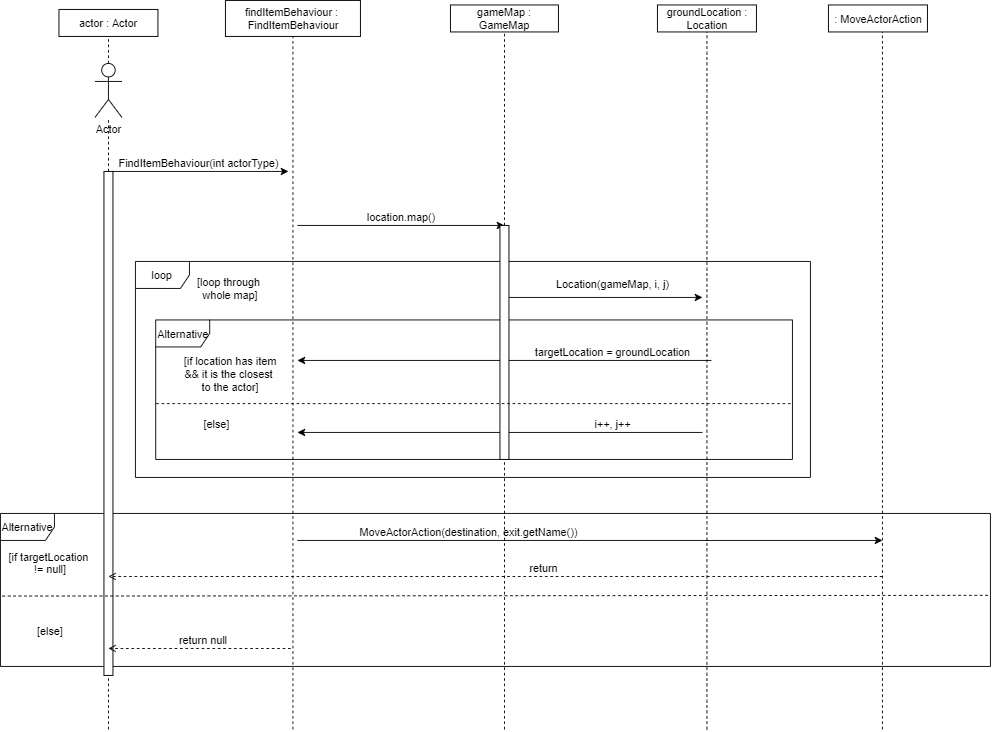

The diagram above was exported from draw.io. Its source (the exported page's mxGraphModel, read from the mxfile embedded in the PNG):
<mxGraphModel dx="1221" dy="615" grid="1" gridSize="10" guides="1" tooltips="1" connect="1" arrows="1" fold="1" page="1" pageScale="1" pageWidth="850" pageHeight="1100" math="0" shadow="0">
  <root>
    <mxCell id="0" />
    <mxCell id="1" parent="0" />
    <mxCell id="0Y3cgBmllzJeQpxkzp37-77" value="Alternative" style="shape=umlFrame;whiteSpace=wrap;html=1;" vertex="1" parent="1">
      <mxGeometry x="10" y="600" width="1100" height="170" as="geometry" />
    </mxCell>
    <mxCell id="0Y3cgBmllzJeQpxkzp37-75" value="" style="endArrow=classic;html=1;" edge="1" parent="1">
      <mxGeometry width="50" height="50" relative="1" as="geometry">
        <mxPoint x="790" y="510" as="sourcePoint" />
        <mxPoint x="340" y="510" as="targetPoint" />
      </mxGeometry>
    </mxCell>
    <mxCell id="0Y3cgBmllzJeQpxkzp37-61" value="loop" style="shape=umlFrame;whiteSpace=wrap;html=1;" vertex="1" parent="1">
      <mxGeometry x="160" y="320" width="750" height="240" as="geometry" />
    </mxCell>
    <mxCell id="0Y3cgBmllzJeQpxkzp37-69" value="" style="endArrow=classic;html=1;" edge="1" parent="1">
      <mxGeometry width="50" height="50" relative="1" as="geometry">
        <mxPoint x="800" y="430" as="sourcePoint" />
        <mxPoint x="340" y="430" as="targetPoint" />
      </mxGeometry>
    </mxCell>
    <mxCell id="0Y3cgBmllzJeQpxkzp37-63" value="Alternative" style="shape=umlFrame;whiteSpace=wrap;html=1;" vertex="1" parent="1">
      <mxGeometry x="182.5" y="385" width="707.5" height="155" as="geometry" />
    </mxCell>
    <mxCell id="0Y3cgBmllzJeQpxkzp37-40" value="actor : Actor" style="rounded=0;whiteSpace=wrap;html=1;" vertex="1" parent="1">
      <mxGeometry x="75" y="40" width="110" height="30" as="geometry" />
    </mxCell>
    <mxCell id="0Y3cgBmllzJeQpxkzp37-41" value="" style="endArrow=none;dashed=1;html=1;entryX=0.5;entryY=1;entryDx=0;entryDy=0;startArrow=none;" edge="1" parent="1" source="0Y3cgBmllzJeQpxkzp37-42" target="0Y3cgBmllzJeQpxkzp37-40">
      <mxGeometry width="50" height="50" relative="1" as="geometry">
        <mxPoint x="130" y="680" as="sourcePoint" />
        <mxPoint x="180" y="220" as="targetPoint" />
      </mxGeometry>
    </mxCell>
    <mxCell id="0Y3cgBmllzJeQpxkzp37-42" value="Actor" style="shape=umlActor;verticalLabelPosition=bottom;verticalAlign=top;html=1;" vertex="1" parent="1">
      <mxGeometry x="115" y="100" width="30" height="60" as="geometry" />
    </mxCell>
    <mxCell id="0Y3cgBmllzJeQpxkzp37-43" value="" style="endArrow=none;dashed=1;html=1;entryX=0.5;entryY=1;entryDx=0;entryDy=0;startArrow=none;" edge="1" parent="1" source="0Y3cgBmllzJeQpxkzp37-44" target="0Y3cgBmllzJeQpxkzp37-42">
      <mxGeometry width="50" height="50" relative="1" as="geometry">
        <mxPoint x="130" y="680" as="sourcePoint" />
        <mxPoint x="130" y="69.99999999999989" as="targetPoint" />
      </mxGeometry>
    </mxCell>
    <mxCell id="0Y3cgBmllzJeQpxkzp37-44" value="" style="html=1;points=[];perimeter=orthogonalPerimeter;" vertex="1" parent="1">
      <mxGeometry x="125" y="220" width="10" height="560" as="geometry" />
    </mxCell>
    <mxCell id="0Y3cgBmllzJeQpxkzp37-45" value="" style="endArrow=none;dashed=1;html=1;entryX=0.5;entryY=1;entryDx=0;entryDy=0;" edge="1" parent="1" target="0Y3cgBmllzJeQpxkzp37-44">
      <mxGeometry width="50" height="50" relative="1" as="geometry">
        <mxPoint x="130" y="840" as="sourcePoint" />
        <mxPoint x="130" y="159.9999999999999" as="targetPoint" />
      </mxGeometry>
    </mxCell>
    <mxCell id="0Y3cgBmllzJeQpxkzp37-46" value="findItemBehaviour : &lt;br&gt;FindItemBehaviour" style="html=1;" vertex="1" parent="1">
      <mxGeometry x="260" y="30" width="150" height="40" as="geometry" />
    </mxCell>
    <mxCell id="0Y3cgBmllzJeQpxkzp37-47" value="groundLocation :&lt;br&gt;Location" style="html=1;" vertex="1" parent="1">
      <mxGeometry x="740" y="35" width="110" height="30" as="geometry" />
    </mxCell>
    <mxCell id="0Y3cgBmllzJeQpxkzp37-48" value=": MoveActorAction" style="html=1;" vertex="1" parent="1">
      <mxGeometry x="930" y="35" width="110" height="30" as="geometry" />
    </mxCell>
    <mxCell id="0Y3cgBmllzJeQpxkzp37-49" value="" style="endArrow=none;dashed=1;html=1;entryX=0.5;entryY=1;entryDx=0;entryDy=0;" edge="1" parent="1" target="0Y3cgBmllzJeQpxkzp37-46">
      <mxGeometry width="50" height="50" relative="1" as="geometry">
        <mxPoint x="335" y="840" as="sourcePoint" />
        <mxPoint x="360" y="120" as="targetPoint" />
      </mxGeometry>
    </mxCell>
    <mxCell id="0Y3cgBmllzJeQpxkzp37-50" value="" style="endArrow=classic;html=1;" edge="1" parent="1">
      <mxGeometry width="50" height="50" relative="1" as="geometry">
        <mxPoint x="134" y="220" as="sourcePoint" />
        <mxPoint x="330" y="220" as="targetPoint" />
      </mxGeometry>
    </mxCell>
    <mxCell id="0Y3cgBmllzJeQpxkzp37-51" value="FindItemBehaviour(int actorType)" style="text;html=1;align=center;verticalAlign=middle;resizable=0;points=[];autosize=1;strokeColor=none;" vertex="1" parent="1">
      <mxGeometry x="135" y="200" width="190" height="20" as="geometry" />
    </mxCell>
    <mxCell id="0Y3cgBmllzJeQpxkzp37-52" value="" style="endArrow=none;dashed=1;html=1;entryX=0.5;entryY=1;entryDx=0;entryDy=0;" edge="1" parent="1" target="0Y3cgBmllzJeQpxkzp37-47">
      <mxGeometry width="50" height="50" relative="1" as="geometry">
        <mxPoint x="795" y="840" as="sourcePoint" />
        <mxPoint x="550" y="180" as="targetPoint" />
        <Array as="points">
          <mxPoint x="795" y="420" />
        </Array>
      </mxGeometry>
    </mxCell>
    <mxCell id="0Y3cgBmllzJeQpxkzp37-53" value="" style="endArrow=classic;html=1;" edge="1" parent="1">
      <mxGeometry width="50" height="50" relative="1" as="geometry">
        <mxPoint x="340" y="280" as="sourcePoint" />
        <mxPoint x="570" y="280" as="targetPoint" />
      </mxGeometry>
    </mxCell>
    <mxCell id="0Y3cgBmllzJeQpxkzp37-54" value="gameMap : GameMap" style="rounded=0;whiteSpace=wrap;html=1;" vertex="1" parent="1">
      <mxGeometry x="510" y="35" width="120" height="30" as="geometry" />
    </mxCell>
    <mxCell id="0Y3cgBmllzJeQpxkzp37-55" value="" style="endArrow=none;dashed=1;html=1;entryX=0.5;entryY=1;entryDx=0;entryDy=0;startArrow=none;" edge="1" parent="1" source="0Y3cgBmllzJeQpxkzp37-57" target="0Y3cgBmllzJeQpxkzp37-54">
      <mxGeometry width="50" height="50" relative="1" as="geometry">
        <mxPoint x="570" y="670" as="sourcePoint" />
        <mxPoint x="570" y="180" as="targetPoint" />
      </mxGeometry>
    </mxCell>
    <mxCell id="0Y3cgBmllzJeQpxkzp37-57" value="" style="html=1;points=[];perimeter=orthogonalPerimeter;" vertex="1" parent="1">
      <mxGeometry x="565" y="280" width="10" height="260" as="geometry" />
    </mxCell>
    <mxCell id="0Y3cgBmllzJeQpxkzp37-58" value="" style="endArrow=none;dashed=1;html=1;entryX=0.5;entryY=1;entryDx=0;entryDy=0;" edge="1" parent="1" target="0Y3cgBmllzJeQpxkzp37-57">
      <mxGeometry width="50" height="50" relative="1" as="geometry">
        <mxPoint x="570" y="840" as="sourcePoint" />
        <mxPoint x="570" y="64.99999999999989" as="targetPoint" />
      </mxGeometry>
    </mxCell>
    <mxCell id="0Y3cgBmllzJeQpxkzp37-60" value="location.map()" style="text;html=1;align=center;verticalAlign=middle;resizable=0;points=[];autosize=1;strokeColor=none;" vertex="1" parent="1">
      <mxGeometry x="410" y="260" width="90" height="20" as="geometry" />
    </mxCell>
    <mxCell id="0Y3cgBmllzJeQpxkzp37-62" value="[loop through &lt;br&gt;whole map]" style="text;html=1;align=center;verticalAlign=middle;resizable=0;points=[];autosize=1;strokeColor=none;" vertex="1" parent="1">
      <mxGeometry x="220" y="335" width="90" height="30" as="geometry" />
    </mxCell>
    <mxCell id="0Y3cgBmllzJeQpxkzp37-64" value="[if location has item&lt;br&gt;&amp;amp;&amp;amp; it is the closest &lt;br&gt;to the actor]" style="text;html=1;align=center;verticalAlign=middle;resizable=0;points=[];autosize=1;strokeColor=none;" vertex="1" parent="1">
      <mxGeometry x="205" y="420" width="120" height="50" as="geometry" />
    </mxCell>
    <mxCell id="0Y3cgBmllzJeQpxkzp37-65" value="" style="endArrow=classic;html=1;" edge="1" parent="1" source="0Y3cgBmllzJeQpxkzp37-57">
      <mxGeometry width="50" height="50" relative="1" as="geometry">
        <mxPoint x="590" y="400" as="sourcePoint" />
        <mxPoint x="790" y="360" as="targetPoint" />
      </mxGeometry>
    </mxCell>
    <mxCell id="0Y3cgBmllzJeQpxkzp37-66" value="Location(gameMap, i, j)" style="text;html=1;align=center;verticalAlign=middle;resizable=0;points=[];autosize=1;strokeColor=none;" vertex="1" parent="1">
      <mxGeometry x="620" y="335" width="140" height="20" as="geometry" />
    </mxCell>
    <mxCell id="0Y3cgBmllzJeQpxkzp37-70" value="targetLocation = groundLocation" style="text;html=1;align=center;verticalAlign=middle;resizable=0;points=[];autosize=1;strokeColor=none;" vertex="1" parent="1">
      <mxGeometry x="595" y="410" width="190" height="20" as="geometry" />
    </mxCell>
    <mxCell id="0Y3cgBmllzJeQpxkzp37-73" value="" style="endArrow=none;dashed=1;html=1;" edge="1" parent="1">
      <mxGeometry width="50" height="50" relative="1" as="geometry">
        <mxPoint x="183" y="478" as="sourcePoint" />
        <mxPoint x="889" y="478" as="targetPoint" />
      </mxGeometry>
    </mxCell>
    <mxCell id="0Y3cgBmllzJeQpxkzp37-74" value="[else]" style="text;html=1;align=center;verticalAlign=middle;resizable=0;points=[];autosize=1;strokeColor=none;" vertex="1" parent="1">
      <mxGeometry x="230" y="490" width="40" height="20" as="geometry" />
    </mxCell>
    <mxCell id="0Y3cgBmllzJeQpxkzp37-76" value="i++, j++" style="text;html=1;align=center;verticalAlign=middle;resizable=0;points=[];autosize=1;strokeColor=none;" vertex="1" parent="1">
      <mxGeometry x="660" y="490" width="60" height="20" as="geometry" />
    </mxCell>
    <mxCell id="0Y3cgBmllzJeQpxkzp37-78" value="" style="endArrow=none;dashed=1;html=1;entryX=0.5;entryY=1;entryDx=0;entryDy=0;" edge="1" parent="1">
      <mxGeometry width="50" height="50" relative="1" as="geometry">
        <mxPoint x="990" y="840" as="sourcePoint" />
        <mxPoint x="990" y="64.99999999999989" as="targetPoint" />
        <Array as="points">
          <mxPoint x="990" y="420" />
        </Array>
      </mxGeometry>
    </mxCell>
    <mxCell id="0Y3cgBmllzJeQpxkzp37-79" value="" style="endArrow=none;dashed=1;html=1;exitX=0.002;exitY=0.54;exitDx=0;exitDy=0;exitPerimeter=0;" edge="1" parent="1" source="0Y3cgBmllzJeQpxkzp37-77">
      <mxGeometry width="50" height="50" relative="1" as="geometry">
        <mxPoint x="160" y="691" as="sourcePoint" />
        <mxPoint x="1110" y="691" as="targetPoint" />
      </mxGeometry>
    </mxCell>
    <mxCell id="0Y3cgBmllzJeQpxkzp37-80" value="[if targetLocation &lt;br&gt;!= null]" style="text;html=1;align=center;verticalAlign=middle;resizable=0;points=[];autosize=1;strokeColor=none;" vertex="1" parent="1">
      <mxGeometry x="15" y="640" width="100" height="30" as="geometry" />
    </mxCell>
    <mxCell id="0Y3cgBmllzJeQpxkzp37-81" value="[else]" style="text;html=1;align=center;verticalAlign=middle;resizable=0;points=[];autosize=1;strokeColor=none;" vertex="1" parent="1">
      <mxGeometry x="45" y="720" width="40" height="20" as="geometry" />
    </mxCell>
    <mxCell id="0Y3cgBmllzJeQpxkzp37-83" value="" style="endArrow=classic;html=1;" edge="1" parent="1">
      <mxGeometry width="50" height="50" relative="1" as="geometry">
        <mxPoint x="340" y="630" as="sourcePoint" />
        <mxPoint x="990" y="630" as="targetPoint" />
      </mxGeometry>
    </mxCell>
    <mxCell id="0Y3cgBmllzJeQpxkzp37-84" value="MoveActorAction(destination, exit.getName())" style="text;html=1;align=center;verticalAlign=middle;resizable=0;points=[];autosize=1;strokeColor=none;" vertex="1" parent="1">
      <mxGeometry x="400" y="610" width="260" height="20" as="geometry" />
    </mxCell>
    <mxCell id="0Y3cgBmllzJeQpxkzp37-88" value="" style="endArrow=open;html=1;dashed=1;endFill=0;" edge="1" parent="1">
      <mxGeometry width="50" height="50" relative="1" as="geometry">
        <mxPoint x="990" y="670" as="sourcePoint" />
        <mxPoint x="130" y="670" as="targetPoint" />
      </mxGeometry>
    </mxCell>
    <mxCell id="0Y3cgBmllzJeQpxkzp37-89" value="return&amp;nbsp;" style="text;html=1;align=center;verticalAlign=middle;resizable=0;points=[];autosize=1;strokeColor=none;" vertex="1" parent="1">
      <mxGeometry x="590" y="650" width="50" height="20" as="geometry" />
    </mxCell>
    <mxCell id="0Y3cgBmllzJeQpxkzp37-91" value="" style="endArrow=open;html=1;dashed=1;endFill=0;" edge="1" parent="1">
      <mxGeometry width="50" height="50" relative="1" as="geometry">
        <mxPoint x="332.5" y="750" as="sourcePoint" />
        <mxPoint x="130" y="750" as="targetPoint" />
      </mxGeometry>
    </mxCell>
    <mxCell id="0Y3cgBmllzJeQpxkzp37-92" value="return null" style="text;html=1;align=center;verticalAlign=middle;resizable=0;points=[];autosize=1;strokeColor=none;" vertex="1" parent="1">
      <mxGeometry x="200" y="730" width="70" height="20" as="geometry" />
    </mxCell>
  </root>
</mxGraphModel>